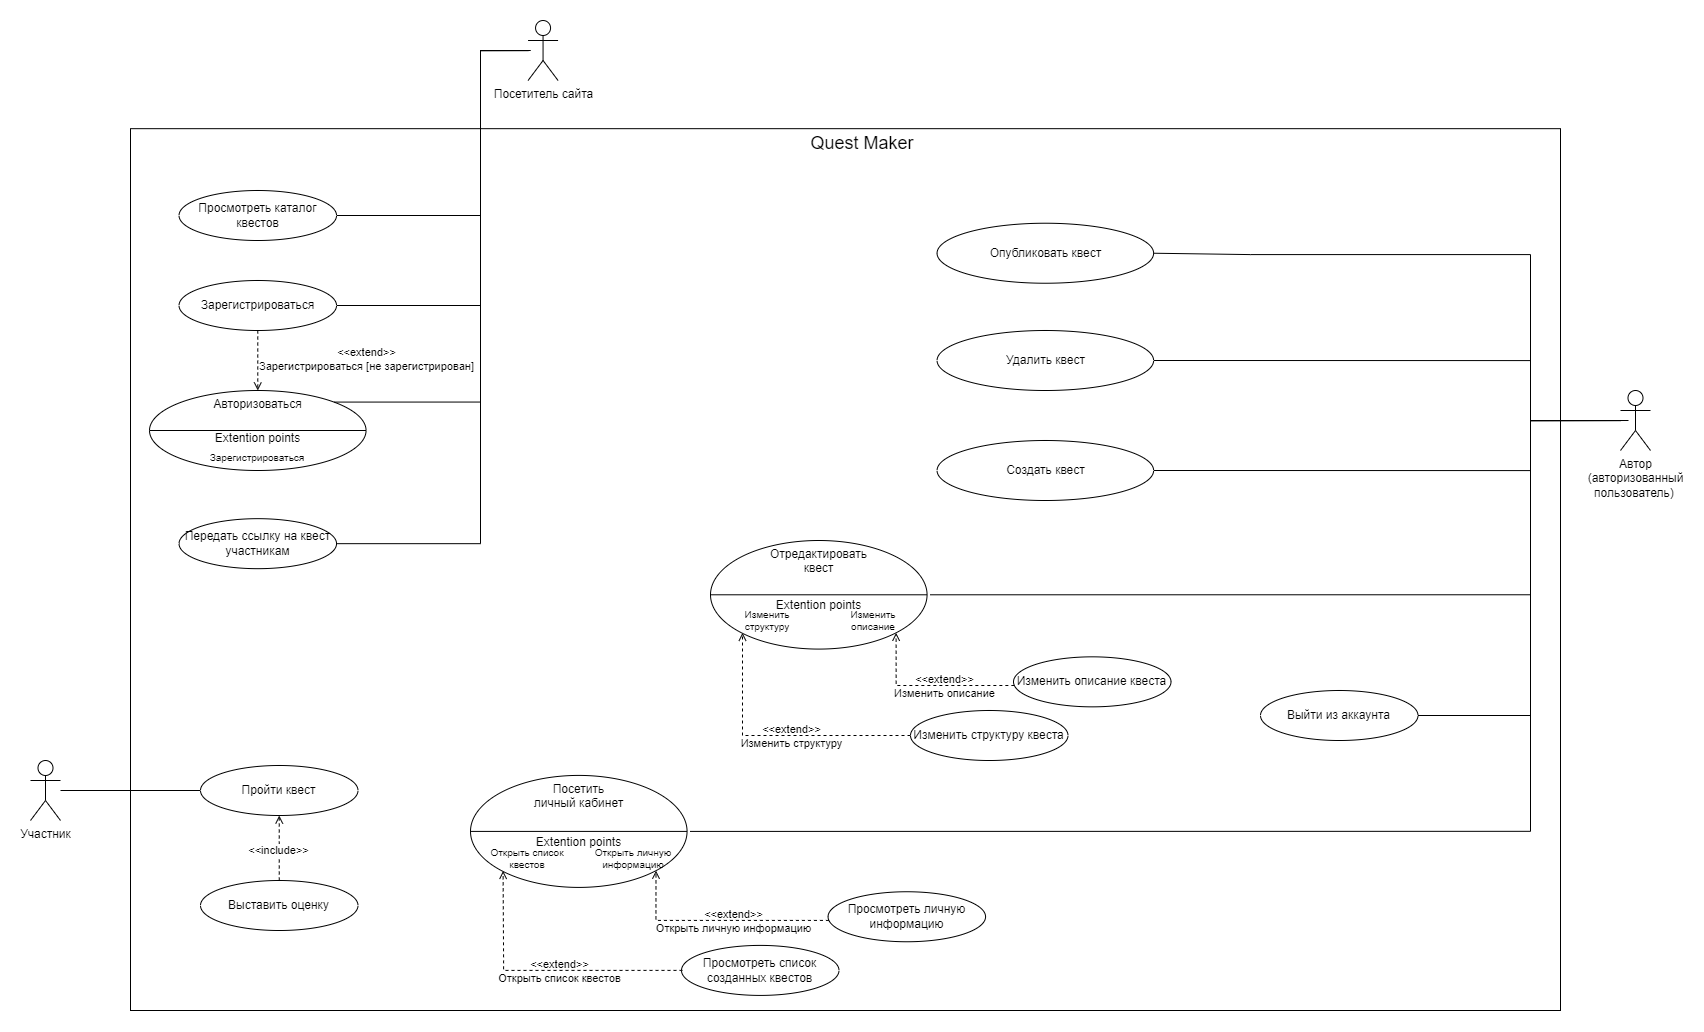

The diagram above was exported from draw.io. Its source (the exported page's mxGraphModel, read from the mxfile embedded in the PNG):
<mxGraphModel dx="1884" dy="2173" grid="1" gridSize="10" guides="1" tooltips="1" connect="1" arrows="1" fold="1" page="1" pageScale="1" pageWidth="827" pageHeight="1169" math="0" shadow="0">
  <root>
    <mxCell id="0" />
    <mxCell id="1" parent="0" />
    <mxCell id="NS9C-BBtl_q4jl5EgHRe-18" value="" style="rounded=0;whiteSpace=wrap;html=1;fontFamily=Helvetica;fontSize=11;fontColor=default;" parent="1" vertex="1">
      <mxGeometry x="200" y="-71.83" width="1430" height="881.83" as="geometry" />
    </mxCell>
    <mxCell id="Syq7rGlKuxeMID5-0BPC-25" style="edgeStyle=orthogonalEdgeStyle;rounded=0;orthogonalLoop=1;jettySize=auto;html=1;entryX=0;entryY=0.5;entryDx=0;entryDy=0;endArrow=none;endFill=0;" parent="1" source="LG2gBNlGhBqcfu1DIPxV-19" target="Syq7rGlKuxeMID5-0BPC-21" edge="1">
      <mxGeometry relative="1" as="geometry" />
    </mxCell>
    <mxCell id="LG2gBNlGhBqcfu1DIPxV-19" value="Участник" style="shape=umlActor;verticalLabelPosition=bottom;verticalAlign=top;html=1;outlineConnect=0;" parent="1" vertex="1">
      <mxGeometry x="100" y="560" width="30" height="60" as="geometry" />
    </mxCell>
    <mxCell id="NS9C-BBtl_q4jl5EgHRe-9" style="edgeStyle=orthogonalEdgeStyle;shape=connector;rounded=0;orthogonalLoop=1;jettySize=auto;html=1;labelBackgroundColor=default;strokeColor=default;align=center;verticalAlign=middle;fontFamily=Helvetica;fontSize=11;fontColor=default;endArrow=none;endFill=0;entryX=1;entryY=0.5;entryDx=0;entryDy=0;" parent="1" source="LG2gBNlGhBqcfu1DIPxV-20" target="81Y_0RriB9fRyT6B3PmK-8" edge="1">
      <mxGeometry relative="1" as="geometry">
        <mxPoint x="1336.559999999998" y="324.29360869951734" as="targetPoint" />
        <Array as="points">
          <mxPoint x="1600" y="220" />
          <mxPoint x="1600" y="270" />
        </Array>
      </mxGeometry>
    </mxCell>
    <mxCell id="NS9C-BBtl_q4jl5EgHRe-11" style="edgeStyle=orthogonalEdgeStyle;shape=connector;rounded=0;orthogonalLoop=1;jettySize=auto;html=1;labelBackgroundColor=default;strokeColor=default;align=center;verticalAlign=middle;fontFamily=Helvetica;fontSize=11;fontColor=default;endArrow=none;endFill=0;entryX=1;entryY=0.5;entryDx=0;entryDy=0;" parent="1" edge="1">
      <mxGeometry relative="1" as="geometry">
        <mxPoint x="1223.1200000000022" y="159.99999999999977" as="targetPoint" />
        <mxPoint x="1690" y="220" as="sourcePoint" />
        <Array as="points">
          <mxPoint x="1600" y="220" />
          <mxPoint x="1600" y="160" />
        </Array>
      </mxGeometry>
    </mxCell>
    <mxCell id="NS9C-BBtl_q4jl5EgHRe-13" style="edgeStyle=orthogonalEdgeStyle;shape=connector;rounded=0;orthogonalLoop=1;jettySize=auto;html=1;entryX=1;entryY=0.5;entryDx=0;entryDy=0;labelBackgroundColor=default;strokeColor=default;align=center;verticalAlign=middle;fontFamily=Helvetica;fontSize=11;fontColor=default;endArrow=none;endFill=0;" parent="1" edge="1">
      <mxGeometry relative="1" as="geometry">
        <Array as="points">
          <mxPoint x="1600" y="220" />
          <mxPoint x="1600" y="394" />
        </Array>
        <mxPoint x="1693" y="220" as="sourcePoint" />
        <mxPoint x="999.5599999999995" y="394.2936086995169" as="targetPoint" />
      </mxGeometry>
    </mxCell>
    <mxCell id="Syq7rGlKuxeMID5-0BPC-8" style="edgeStyle=orthogonalEdgeStyle;rounded=0;orthogonalLoop=1;jettySize=auto;html=1;entryX=1;entryY=0.5;entryDx=0;entryDy=0;endArrow=none;endFill=0;" parent="1" target="Syq7rGlKuxeMID5-0BPC-1" edge="1">
      <mxGeometry relative="1" as="geometry">
        <mxPoint x="1698" y="220" as="sourcePoint" />
        <mxPoint x="989.5599999999977" y="54.29360869951688" as="targetPoint" />
        <Array as="points">
          <mxPoint x="1600" y="220" />
          <mxPoint x="1600" y="54" />
          <mxPoint x="1320" y="54" />
          <mxPoint x="1223" y="53" />
        </Array>
      </mxGeometry>
    </mxCell>
    <mxCell id="81Y_0RriB9fRyT6B3PmK-5" style="edgeStyle=orthogonalEdgeStyle;rounded=0;orthogonalLoop=1;jettySize=auto;html=1;entryX=1;entryY=0.5;entryDx=0;entryDy=0;fontSize=12;startSize=8;endSize=8;endArrow=none;endFill=0;" parent="1" source="LG2gBNlGhBqcfu1DIPxV-20" target="81Y_0RriB9fRyT6B3PmK-4" edge="1">
      <mxGeometry relative="1" as="geometry">
        <Array as="points">
          <mxPoint x="1600" y="220" />
          <mxPoint x="1600" y="515" />
        </Array>
      </mxGeometry>
    </mxCell>
    <mxCell id="LG2gBNlGhBqcfu1DIPxV-20" value="Автор&lt;br&gt;(авторизованный&lt;br&gt;пользователь)&amp;nbsp;" style="shape=umlActor;verticalLabelPosition=bottom;verticalAlign=top;html=1;outlineConnect=0;" parent="1" vertex="1">
      <mxGeometry x="1690" y="190" width="30" height="60" as="geometry" />
    </mxCell>
    <mxCell id="Syq7rGlKuxeMID5-0BPC-13" style="edgeStyle=orthogonalEdgeStyle;rounded=0;orthogonalLoop=1;jettySize=auto;html=1;endArrow=none;endFill=0;entryX=1;entryY=0.5;entryDx=0;entryDy=0;" parent="1" target="Syq7rGlKuxeMID5-0BPC-12" edge="1">
      <mxGeometry relative="1" as="geometry">
        <Array as="points">
          <mxPoint x="550" y="-150" />
          <mxPoint x="550" y="343" />
        </Array>
        <mxPoint x="600" y="-150" as="sourcePoint" />
        <mxPoint x="410" y="343" as="targetPoint" />
      </mxGeometry>
    </mxCell>
    <mxCell id="NS9C-BBtl_q4jl5EgHRe-15" style="edgeStyle=orthogonalEdgeStyle;shape=connector;rounded=0;orthogonalLoop=1;jettySize=auto;html=1;entryX=1;entryY=0.5;entryDx=0;entryDy=0;labelBackgroundColor=default;strokeColor=default;align=center;verticalAlign=middle;fontFamily=Helvetica;fontSize=11;fontColor=default;endArrow=none;endFill=0;" parent="1" source="LG2gBNlGhBqcfu1DIPxV-22" target="LG2gBNlGhBqcfu1DIPxV-26" edge="1">
      <mxGeometry relative="1" as="geometry">
        <Array as="points">
          <mxPoint x="550" y="-150" />
          <mxPoint x="550" y="15" />
        </Array>
      </mxGeometry>
    </mxCell>
    <mxCell id="NS9C-BBtl_q4jl5EgHRe-16" style="edgeStyle=orthogonalEdgeStyle;shape=connector;rounded=0;orthogonalLoop=1;jettySize=auto;html=1;entryX=1;entryY=0.5;entryDx=0;entryDy=0;labelBackgroundColor=default;strokeColor=default;align=center;verticalAlign=middle;fontFamily=Helvetica;fontSize=11;fontColor=default;endArrow=none;endFill=0;" parent="1" source="LG2gBNlGhBqcfu1DIPxV-22" target="LG2gBNlGhBqcfu1DIPxV-24" edge="1">
      <mxGeometry relative="1" as="geometry">
        <Array as="points">
          <mxPoint x="550" y="-150" />
          <mxPoint x="550" y="105" />
        </Array>
      </mxGeometry>
    </mxCell>
    <mxCell id="LG2gBNlGhBqcfu1DIPxV-22" value="Посетитель сайта" style="shape=umlActor;verticalLabelPosition=bottom;verticalAlign=top;html=1;outlineConnect=0;" parent="1" vertex="1">
      <mxGeometry x="597.56" y="-180" width="30" height="60" as="geometry" />
    </mxCell>
    <mxCell id="LG2gBNlGhBqcfu1DIPxV-42" value="Просмотреть список созданных квестов" style="ellipse;whiteSpace=wrap;html=1;" parent="1" vertex="1">
      <mxGeometry x="751" y="744.91" width="157.5" height="50" as="geometry" />
    </mxCell>
    <mxCell id="LG2gBNlGhBqcfu1DIPxV-43" style="edgeStyle=orthogonalEdgeStyle;rounded=0;orthogonalLoop=1;jettySize=auto;html=1;entryX=0;entryY=1;entryDx=0;entryDy=0;dashed=1;endArrow=open;endFill=0;" parent="1" edge="1">
      <mxGeometry relative="1" as="geometry">
        <mxPoint x="572.5863829384564" y="670.4444516081885" as="targetPoint" />
        <Array as="points">
          <mxPoint x="573" y="770" />
          <mxPoint x="573" y="760" />
          <mxPoint x="573" y="760" />
        </Array>
        <mxPoint x="752.0000280777826" y="769.8888888888887" as="sourcePoint" />
      </mxGeometry>
    </mxCell>
    <mxCell id="LG2gBNlGhBqcfu1DIPxV-44" value="&amp;lt;&amp;lt;extend&amp;gt;&amp;gt;&lt;br&gt;Открыть список квестов" style="edgeLabel;html=1;align=center;verticalAlign=middle;resizable=0;points=[];labelBackgroundColor=none;" parent="LG2gBNlGhBqcfu1DIPxV-43" vertex="1" connectable="0">
      <mxGeometry relative="1" as="geometry">
        <mxPoint x="16" as="offset" />
      </mxGeometry>
    </mxCell>
    <mxCell id="LG2gBNlGhBqcfu1DIPxV-56" style="edgeStyle=orthogonalEdgeStyle;rounded=0;orthogonalLoop=1;jettySize=auto;html=1;entryX=0.5;entryY=0;entryDx=0;entryDy=0;endArrow=open;endFill=0;dashed=1;" parent="1" source="LG2gBNlGhBqcfu1DIPxV-24" target="LG2gBNlGhBqcfu1DIPxV-48" edge="1">
      <mxGeometry relative="1" as="geometry" />
    </mxCell>
    <mxCell id="LG2gBNlGhBqcfu1DIPxV-57" value="&amp;lt;&amp;lt;extend&amp;gt;&amp;gt;&lt;br&gt;Зарегистрироваться [не зарегистрирован]" style="edgeLabel;html=1;align=center;verticalAlign=middle;resizable=0;points=[];labelBackgroundColor=none;" parent="LG2gBNlGhBqcfu1DIPxV-56" vertex="1" connectable="0">
      <mxGeometry x="-0.1251" relative="1" as="geometry">
        <mxPoint x="108" y="3" as="offset" />
      </mxGeometry>
    </mxCell>
    <mxCell id="LG2gBNlGhBqcfu1DIPxV-24" value="Зарегистрироваться" style="ellipse;whiteSpace=wrap;html=1;" parent="1" vertex="1">
      <mxGeometry x="248.52999999999997" y="80" width="157.5" height="50" as="geometry" />
    </mxCell>
    <mxCell id="LG2gBNlGhBqcfu1DIPxV-26" value="Просмотреть каталог квестов" style="ellipse;whiteSpace=wrap;html=1;" parent="1" vertex="1">
      <mxGeometry x="248.52999999999997" y="-10" width="157.5" height="50" as="geometry" />
    </mxCell>
    <mxCell id="LG2gBNlGhBqcfu1DIPxV-29" value="Просмотреть личную информацию" style="ellipse;whiteSpace=wrap;html=1;" parent="1" vertex="1">
      <mxGeometry x="897.56" y="691.2499999999999" width="157.5" height="50" as="geometry" />
    </mxCell>
    <mxCell id="LG2gBNlGhBqcfu1DIPxV-40" style="edgeStyle=orthogonalEdgeStyle;rounded=0;orthogonalLoop=1;jettySize=auto;html=1;entryX=1;entryY=1;entryDx=0;entryDy=0;dashed=1;endArrow=open;endFill=0;" parent="1" source="LG2gBNlGhBqcfu1DIPxV-29" target="LG2gBNlGhBqcfu1DIPxV-30" edge="1">
      <mxGeometry relative="1" as="geometry">
        <Array as="points">
          <mxPoint x="725" y="719.91" />
        </Array>
      </mxGeometry>
    </mxCell>
    <mxCell id="LG2gBNlGhBqcfu1DIPxV-41" value="&amp;lt;&amp;lt;extend&amp;gt;&amp;gt;&lt;br&gt;Открыть личную информацию" style="edgeLabel;html=1;align=center;verticalAlign=middle;resizable=0;points=[];labelBackgroundColor=none;" parent="LG2gBNlGhBqcfu1DIPxV-40" vertex="1" connectable="0">
      <mxGeometry relative="1" as="geometry">
        <mxPoint x="15" as="offset" />
      </mxGeometry>
    </mxCell>
    <mxCell id="LG2gBNlGhBqcfu1DIPxV-54" value="" style="group" parent="1" vertex="1" connectable="0">
      <mxGeometry x="360" y="170" width="216.56" height="140" as="geometry" />
    </mxCell>
    <mxCell id="LG2gBNlGhBqcfu1DIPxV-55" value="" style="group;verticalAlign=top;" parent="LG2gBNlGhBqcfu1DIPxV-54" vertex="1" connectable="0">
      <mxGeometry x="-141" y="20" width="216.56" height="80" as="geometry" />
    </mxCell>
    <mxCell id="LG2gBNlGhBqcfu1DIPxV-48" value="Авторизоваться" style="ellipse;whiteSpace=wrap;html=1;labelPosition=center;verticalLabelPosition=middle;align=center;verticalAlign=top;" parent="LG2gBNlGhBqcfu1DIPxV-55" vertex="1">
      <mxGeometry width="216.56" height="80" as="geometry" />
    </mxCell>
    <mxCell id="LG2gBNlGhBqcfu1DIPxV-49" value="Зарегистрироваться" style="text;html=1;strokeColor=none;fillColor=none;align=center;verticalAlign=middle;whiteSpace=wrap;rounded=0;fontSize=10;" parent="LG2gBNlGhBqcfu1DIPxV-55" vertex="1">
      <mxGeometry x="67.02922620490621" y="53.33079365079365" width="82.49904761904762" height="26.66666666666667" as="geometry" />
    </mxCell>
    <mxCell id="LG2gBNlGhBqcfu1DIPxV-51" value="Extention points" style="text;html=1;strokeColor=none;fillColor=none;align=center;verticalAlign=middle;whiteSpace=wrap;rounded=0;" parent="LG2gBNlGhBqcfu1DIPxV-55" vertex="1">
      <mxGeometry x="31.96838095238095" y="34.286984126984144" width="152.6232380952381" height="26.66666666666667" as="geometry" />
    </mxCell>
    <mxCell id="LG2gBNlGhBqcfu1DIPxV-52" value="" style="endArrow=none;html=1;rounded=0;exitX=0;exitY=0.5;exitDx=0;exitDy=0;entryX=1;entryY=0.5;entryDx=0;entryDy=0;" parent="LG2gBNlGhBqcfu1DIPxV-55" source="LG2gBNlGhBqcfu1DIPxV-48" target="LG2gBNlGhBqcfu1DIPxV-48" edge="1">
      <mxGeometry width="50" height="50" relative="1" as="geometry">
        <mxPoint x="60.49930158730159" y="-8.88888888888889" as="sourcePoint" />
        <mxPoint x="129.24850793650793" y="-53.33333333333334" as="targetPoint" />
      </mxGeometry>
    </mxCell>
    <mxCell id="LG2gBNlGhBqcfu1DIPxV-71" value="Изменить описание квеста" style="ellipse;whiteSpace=wrap;html=1;" parent="1" vertex="1">
      <mxGeometry x="1083" y="456.34" width="157.5" height="50" as="geometry" />
    </mxCell>
    <mxCell id="LG2gBNlGhBqcfu1DIPxV-72" style="edgeStyle=orthogonalEdgeStyle;rounded=0;orthogonalLoop=1;jettySize=auto;html=1;entryX=1;entryY=1;entryDx=0;entryDy=0;dashed=1;endArrow=open;endFill=0;" parent="1" source="LG2gBNlGhBqcfu1DIPxV-71" target="LG2gBNlGhBqcfu1DIPxV-65" edge="1">
      <mxGeometry relative="1" as="geometry">
        <mxPoint x="950" y="474.5" as="targetPoint" />
        <Array as="points">
          <mxPoint x="965" y="485" />
        </Array>
      </mxGeometry>
    </mxCell>
    <mxCell id="LG2gBNlGhBqcfu1DIPxV-73" value="&amp;lt;&amp;lt;extend&amp;gt;&amp;gt;&lt;br&gt;Изменить описание" style="edgeLabel;html=1;align=center;verticalAlign=middle;resizable=0;points=[];labelBackgroundColor=none;" parent="LG2gBNlGhBqcfu1DIPxV-72" vertex="1" connectable="0">
      <mxGeometry relative="1" as="geometry">
        <mxPoint x="15" as="offset" />
      </mxGeometry>
    </mxCell>
    <mxCell id="LG2gBNlGhBqcfu1DIPxV-75" value="Изменить структуру квеста" style="ellipse;whiteSpace=wrap;html=1;" parent="1" vertex="1">
      <mxGeometry x="980" y="510" width="157.5" height="50" as="geometry" />
    </mxCell>
    <mxCell id="LG2gBNlGhBqcfu1DIPxV-76" style="edgeStyle=orthogonalEdgeStyle;rounded=0;orthogonalLoop=1;jettySize=auto;html=1;entryX=0;entryY=1;entryDx=0;entryDy=0;dashed=1;endArrow=open;endFill=0;" parent="1" source="LG2gBNlGhBqcfu1DIPxV-75" target="LG2gBNlGhBqcfu1DIPxV-65" edge="1">
      <mxGeometry relative="1" as="geometry">
        <mxPoint x="820" y="470" as="targetPoint" />
        <Array as="points">
          <mxPoint x="812" y="535" />
        </Array>
      </mxGeometry>
    </mxCell>
    <mxCell id="LG2gBNlGhBqcfu1DIPxV-77" value="&amp;lt;&amp;lt;extend&amp;gt;&amp;gt;&lt;br&gt;Изменить структуру" style="edgeLabel;html=1;align=center;verticalAlign=middle;resizable=0;points=[];labelBackgroundColor=none;" parent="LG2gBNlGhBqcfu1DIPxV-76" vertex="1" connectable="0">
      <mxGeometry relative="1" as="geometry">
        <mxPoint x="16" as="offset" />
      </mxGeometry>
    </mxCell>
    <mxCell id="CQHPY9ycFf0I7C0feZHF-2" value="" style="group" parent="1" vertex="1" connectable="0">
      <mxGeometry x="540" y="594.91" width="216.56" height="120" as="geometry" />
    </mxCell>
    <mxCell id="LG2gBNlGhBqcfu1DIPxV-38" value="" style="group" parent="CQHPY9ycFf0I7C0feZHF-2" vertex="1" connectable="0">
      <mxGeometry y="-20" width="216.56" height="122.66999999999999" as="geometry" />
    </mxCell>
    <mxCell id="LG2gBNlGhBqcfu1DIPxV-30" value="Посетить &lt;br&gt;личный кабинет" style="ellipse;whiteSpace=wrap;html=1;labelPosition=center;verticalLabelPosition=middle;align=center;verticalAlign=top;" parent="LG2gBNlGhBqcfu1DIPxV-38" vertex="1">
      <mxGeometry width="216.56" height="112.0033186168479" as="geometry" />
    </mxCell>
    <mxCell id="LG2gBNlGhBqcfu1DIPxV-35" value="Открыть список квестов" style="text;html=1;strokeColor=none;fillColor=none;align=center;verticalAlign=middle;whiteSpace=wrap;rounded=0;fontSize=10;" parent="LG2gBNlGhBqcfu1DIPxV-38" vertex="1">
      <mxGeometry x="15.629819567099567" y="64.0010074372574" width="82.49904761904762" height="37.33443953894931" as="geometry" />
    </mxCell>
    <mxCell id="LG2gBNlGhBqcfu1DIPxV-36" value="Открыть личную информацию" style="text;html=1;strokeColor=none;fillColor=none;align=center;verticalAlign=middle;whiteSpace=wrap;rounded=0;fontSize=10;" parent="LG2gBNlGhBqcfu1DIPxV-38" vertex="1">
      <mxGeometry x="121.87859301587301" y="64.00100743725739" width="82.49904761904762" height="37.33443953894931" as="geometry" />
    </mxCell>
    <mxCell id="LG2gBNlGhBqcfu1DIPxV-32" value="Extention points" style="text;html=1;strokeColor=none;fillColor=none;align=center;verticalAlign=middle;whiteSpace=wrap;rounded=0;" parent="LG2gBNlGhBqcfu1DIPxV-38" vertex="1">
      <mxGeometry x="31.96838095238095" y="48.00320009481766" width="152.6232380952381" height="37.33443953894931" as="geometry" />
    </mxCell>
    <mxCell id="LG2gBNlGhBqcfu1DIPxV-31" value="" style="endArrow=none;html=1;rounded=0;exitX=0;exitY=0.5;exitDx=0;exitDy=0;entryX=1;entryY=0.5;entryDx=0;entryDy=0;" parent="LG2gBNlGhBqcfu1DIPxV-38" source="LG2gBNlGhBqcfu1DIPxV-30" target="LG2gBNlGhBqcfu1DIPxV-30" edge="1">
      <mxGeometry width="50" height="50" relative="1" as="geometry">
        <mxPoint x="60.49930158730159" y="-12.444813179649769" as="sourcePoint" />
        <mxPoint x="129.24850793650793" y="-74.66887907789862" as="targetPoint" />
      </mxGeometry>
    </mxCell>
    <mxCell id="CQHPY9ycFf0I7C0feZHF-6" value="" style="group" parent="1" vertex="1" connectable="0">
      <mxGeometry x="780" y="340" width="216.56" height="116.34" as="geometry" />
    </mxCell>
    <mxCell id="LG2gBNlGhBqcfu1DIPxV-64" value="" style="group" parent="CQHPY9ycFf0I7C0feZHF-6" vertex="1" connectable="0">
      <mxGeometry width="216.56" height="108.58721739903409" as="geometry" />
    </mxCell>
    <mxCell id="LG2gBNlGhBqcfu1DIPxV-65" value="Отредактировать &lt;br&gt;квест" style="ellipse;whiteSpace=wrap;html=1;labelPosition=center;verticalLabelPosition=middle;align=center;verticalAlign=top;" parent="LG2gBNlGhBqcfu1DIPxV-64" vertex="1">
      <mxGeometry width="216.56" height="108.58721739903409" as="geometry" />
    </mxCell>
    <mxCell id="LG2gBNlGhBqcfu1DIPxV-66" value="Изменить структуру" style="text;html=1;strokeColor=none;fillColor=none;align=center;verticalAlign=middle;whiteSpace=wrap;rounded=0;fontSize=10;" parent="LG2gBNlGhBqcfu1DIPxV-64" vertex="1">
      <mxGeometry x="15.629819567099567" y="62.048976710421066" width="82.49904761904762" height="36.19573913301136" as="geometry" />
    </mxCell>
    <mxCell id="LG2gBNlGhBqcfu1DIPxV-67" value="Изменить описание" style="text;html=1;strokeColor=none;fillColor=none;align=center;verticalAlign=middle;whiteSpace=wrap;rounded=0;fontSize=10;" parent="LG2gBNlGhBqcfu1DIPxV-64" vertex="1">
      <mxGeometry x="121.87859301587301" y="62.048976710421066" width="82.49904761904762" height="36.19573913301136" as="geometry" />
    </mxCell>
    <mxCell id="LG2gBNlGhBqcfu1DIPxV-68" value="Extention points" style="text;html=1;strokeColor=none;fillColor=none;align=center;verticalAlign=middle;whiteSpace=wrap;rounded=0;" parent="LG2gBNlGhBqcfu1DIPxV-64" vertex="1">
      <mxGeometry x="31.96838095238095" y="46.53910249192573" width="152.6232380952381" height="36.19573913301136" as="geometry" />
    </mxCell>
    <mxCell id="LG2gBNlGhBqcfu1DIPxV-69" value="" style="endArrow=none;html=1;rounded=0;exitX=0;exitY=0.5;exitDx=0;exitDy=0;entryX=1;entryY=0.5;entryDx=0;entryDy=0;" parent="LG2gBNlGhBqcfu1DIPxV-64" source="LG2gBNlGhBqcfu1DIPxV-65" target="LG2gBNlGhBqcfu1DIPxV-65" edge="1">
      <mxGeometry width="50" height="50" relative="1" as="geometry">
        <mxPoint x="60.49930158730159" y="-12.065246377670453" as="sourcePoint" />
        <mxPoint x="129.24850793650793" y="-72.39147826602272" as="targetPoint" />
      </mxGeometry>
    </mxCell>
    <mxCell id="Syq7rGlKuxeMID5-0BPC-1" value="Опубликовать квест" style="ellipse;whiteSpace=wrap;html=1;labelPosition=center;verticalLabelPosition=middle;align=center;verticalAlign=middle;" parent="1" vertex="1">
      <mxGeometry x="1006.56" y="22.73" width="216.56" height="60" as="geometry" />
    </mxCell>
    <mxCell id="NS9C-BBtl_q4jl5EgHRe-14" style="edgeStyle=orthogonalEdgeStyle;shape=connector;rounded=0;orthogonalLoop=1;jettySize=auto;html=1;entryX=1;entryY=0.5;entryDx=0;entryDy=0;labelBackgroundColor=default;strokeColor=default;align=center;verticalAlign=middle;fontFamily=Helvetica;fontSize=11;fontColor=default;endArrow=none;endFill=0;" parent="1" edge="1">
      <mxGeometry relative="1" as="geometry">
        <Array as="points">
          <mxPoint x="1600" y="220" />
          <mxPoint x="1600" y="631" />
        </Array>
        <mxPoint x="1693" y="220" as="sourcePoint" />
        <mxPoint x="759.5599999999981" y="630.9116593084236" as="targetPoint" />
      </mxGeometry>
    </mxCell>
    <mxCell id="Syq7rGlKuxeMID5-0BPC-9" style="edgeStyle=orthogonalEdgeStyle;rounded=0;orthogonalLoop=1;jettySize=auto;html=1;entryX=1;entryY=0;entryDx=0;entryDy=0;endArrow=none;endFill=0;" parent="1" target="LG2gBNlGhBqcfu1DIPxV-48" edge="1">
      <mxGeometry relative="1" as="geometry">
        <mxPoint x="600" y="-150" as="sourcePoint" />
        <Array as="points">
          <mxPoint x="550" y="-150" />
          <mxPoint x="550" y="202" />
        </Array>
      </mxGeometry>
    </mxCell>
    <mxCell id="Syq7rGlKuxeMID5-0BPC-12" value="Передать ссылку на квест&lt;br&gt;участникам" style="ellipse;whiteSpace=wrap;html=1;" parent="1" vertex="1">
      <mxGeometry x="248.52999999999997" y="318.17" width="157.5" height="50" as="geometry" />
    </mxCell>
    <mxCell id="Syq7rGlKuxeMID5-0BPC-21" value="Пройти квест" style="ellipse;whiteSpace=wrap;html=1;" parent="1" vertex="1">
      <mxGeometry x="270" y="564.9999999999999" width="157.5" height="50" as="geometry" />
    </mxCell>
    <mxCell id="NS9C-BBtl_q4jl5EgHRe-28" style="edgeStyle=orthogonalEdgeStyle;shape=connector;rounded=0;orthogonalLoop=1;jettySize=auto;html=1;entryX=0.5;entryY=1;entryDx=0;entryDy=0;labelBackgroundColor=default;strokeColor=default;align=center;verticalAlign=middle;fontFamily=Helvetica;fontSize=11;fontColor=default;endArrow=open;endFill=0;dashed=1;" parent="1" source="NS9C-BBtl_q4jl5EgHRe-27" target="Syq7rGlKuxeMID5-0BPC-21" edge="1">
      <mxGeometry relative="1" as="geometry" />
    </mxCell>
    <mxCell id="NS9C-BBtl_q4jl5EgHRe-29" value="&amp;lt;&amp;lt;include&amp;gt;&amp;gt;" style="edgeLabel;html=1;align=center;verticalAlign=middle;resizable=0;points=[];fontSize=11;fontFamily=Helvetica;fontColor=default;" parent="NS9C-BBtl_q4jl5EgHRe-28" connectable="0" vertex="1">
      <mxGeometry x="-0.0441" y="2" relative="1" as="geometry">
        <mxPoint as="offset" />
      </mxGeometry>
    </mxCell>
    <mxCell id="NS9C-BBtl_q4jl5EgHRe-27" value="Выставить оценку" style="ellipse;whiteSpace=wrap;html=1;" parent="1" vertex="1">
      <mxGeometry x="270" y="679.9999999999999" width="157.5" height="50" as="geometry" />
    </mxCell>
    <mxCell id="Syq7rGlKuxeMID5-0BPC-26" value="Quest Maker" style="text;html=1;strokeColor=none;fillColor=none;align=center;verticalAlign=middle;whiteSpace=wrap;rounded=0;fontSize=18;" parent="1" vertex="1">
      <mxGeometry x="866.56" y="-71.83" width="130" height="30" as="geometry" />
    </mxCell>
    <mxCell id="81Y_0RriB9fRyT6B3PmK-4" value="Выйти из аккаунта" style="ellipse;whiteSpace=wrap;html=1;" parent="1" vertex="1">
      <mxGeometry x="1330" y="490" width="157.5" height="50" as="geometry" />
    </mxCell>
    <mxCell id="81Y_0RriB9fRyT6B3PmK-7" value="Удалить квест" style="ellipse;whiteSpace=wrap;html=1;labelPosition=center;verticalLabelPosition=middle;align=center;verticalAlign=middle;" parent="1" vertex="1">
      <mxGeometry x="1006.56" y="130" width="216.56" height="60" as="geometry" />
    </mxCell>
    <mxCell id="81Y_0RriB9fRyT6B3PmK-8" value="Создать квест" style="ellipse;whiteSpace=wrap;html=1;labelPosition=center;verticalLabelPosition=middle;align=center;verticalAlign=middle;" parent="1" vertex="1">
      <mxGeometry x="1006.56" y="240" width="216.56" height="60" as="geometry" />
    </mxCell>
  </root>
</mxGraphModel>